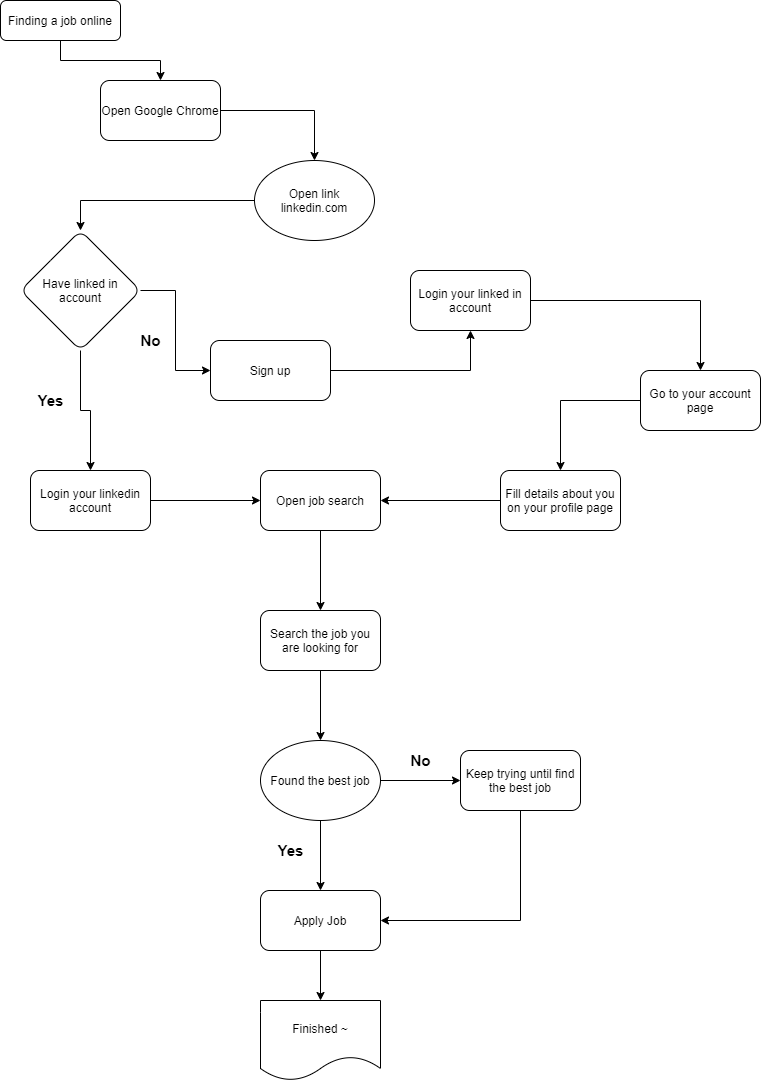

The diagram above was exported from draw.io. Its source (the exported page's mxGraphModel, read from the mxfile embedded in the PNG):
<mxGraphModel dx="1614" dy="1133" grid="1" gridSize="10" guides="1" tooltips="1" connect="1" arrows="1" fold="1" page="1" pageScale="1" pageWidth="827" pageHeight="1169" math="0" shadow="0">
  <root>
    <mxCell id="WIyWlLk6GJQsqaUBKTNV-0" />
    <mxCell id="WIyWlLk6GJQsqaUBKTNV-1" parent="WIyWlLk6GJQsqaUBKTNV-0" />
    <mxCell id="OwH0sa0G6mBPb8Rdm1gL-39" value="" style="edgeStyle=orthogonalEdgeStyle;rounded=0;orthogonalLoop=1;jettySize=auto;html=1;" edge="1" parent="WIyWlLk6GJQsqaUBKTNV-1" source="WIyWlLk6GJQsqaUBKTNV-3" target="OwH0sa0G6mBPb8Rdm1gL-38">
      <mxGeometry relative="1" as="geometry" />
    </mxCell>
    <mxCell id="WIyWlLk6GJQsqaUBKTNV-3" value="Finding a job online" style="rounded=1;whiteSpace=wrap;html=1;fontSize=12;glass=0;strokeWidth=1;shadow=0;" parent="WIyWlLk6GJQsqaUBKTNV-1" vertex="1">
      <mxGeometry x="40" y="80" width="120" height="40" as="geometry" />
    </mxCell>
    <mxCell id="OwH0sa0G6mBPb8Rdm1gL-35" value="" style="edgeStyle=orthogonalEdgeStyle;rounded=0;orthogonalLoop=1;jettySize=auto;html=1;" edge="1" parent="WIyWlLk6GJQsqaUBKTNV-1" source="OwH0sa0G6mBPb8Rdm1gL-32">
      <mxGeometry relative="1" as="geometry">
        <mxPoint x="520" y="220" as="targetPoint" />
      </mxGeometry>
    </mxCell>
    <mxCell id="OwH0sa0G6mBPb8Rdm1gL-41" value="" style="edgeStyle=orthogonalEdgeStyle;rounded=0;orthogonalLoop=1;jettySize=auto;html=1;" edge="1" parent="WIyWlLk6GJQsqaUBKTNV-1" source="OwH0sa0G6mBPb8Rdm1gL-38" target="OwH0sa0G6mBPb8Rdm1gL-40">
      <mxGeometry relative="1" as="geometry" />
    </mxCell>
    <mxCell id="OwH0sa0G6mBPb8Rdm1gL-38" value="Open Google Chrome" style="whiteSpace=wrap;html=1;rounded=1;shadow=0;strokeWidth=1;glass=0;" vertex="1" parent="WIyWlLk6GJQsqaUBKTNV-1">
      <mxGeometry x="140" y="160" width="120" height="60" as="geometry" />
    </mxCell>
    <mxCell id="OwH0sa0G6mBPb8Rdm1gL-43" value="" style="edgeStyle=orthogonalEdgeStyle;rounded=0;orthogonalLoop=1;jettySize=auto;html=1;" edge="1" parent="WIyWlLk6GJQsqaUBKTNV-1" source="OwH0sa0G6mBPb8Rdm1gL-40" target="OwH0sa0G6mBPb8Rdm1gL-42">
      <mxGeometry relative="1" as="geometry">
        <Array as="points">
          <mxPoint x="120" y="280" />
        </Array>
      </mxGeometry>
    </mxCell>
    <mxCell id="OwH0sa0G6mBPb8Rdm1gL-40" value="Open link linkedin.com" style="ellipse;whiteSpace=wrap;html=1;rounded=1;shadow=0;strokeWidth=1;glass=0;" vertex="1" parent="WIyWlLk6GJQsqaUBKTNV-1">
      <mxGeometry x="294" y="240" width="120" height="80" as="geometry" />
    </mxCell>
    <mxCell id="OwH0sa0G6mBPb8Rdm1gL-45" value="" style="edgeStyle=orthogonalEdgeStyle;rounded=0;orthogonalLoop=1;jettySize=auto;html=1;" edge="1" parent="WIyWlLk6GJQsqaUBKTNV-1" source="OwH0sa0G6mBPb8Rdm1gL-42" target="OwH0sa0G6mBPb8Rdm1gL-44">
      <mxGeometry relative="1" as="geometry" />
    </mxCell>
    <mxCell id="OwH0sa0G6mBPb8Rdm1gL-47" value="" style="edgeStyle=orthogonalEdgeStyle;rounded=0;orthogonalLoop=1;jettySize=auto;html=1;" edge="1" parent="WIyWlLk6GJQsqaUBKTNV-1" source="OwH0sa0G6mBPb8Rdm1gL-42" target="OwH0sa0G6mBPb8Rdm1gL-46">
      <mxGeometry relative="1" as="geometry" />
    </mxCell>
    <mxCell id="OwH0sa0G6mBPb8Rdm1gL-42" value="Have linked in account" style="rhombus;whiteSpace=wrap;html=1;rounded=1;shadow=0;strokeWidth=1;glass=0;" vertex="1" parent="WIyWlLk6GJQsqaUBKTNV-1">
      <mxGeometry x="60" y="310" width="120" height="120" as="geometry" />
    </mxCell>
    <mxCell id="OwH0sa0G6mBPb8Rdm1gL-52" value="" style="edgeStyle=orthogonalEdgeStyle;rounded=0;orthogonalLoop=1;jettySize=auto;html=1;" edge="1" parent="WIyWlLk6GJQsqaUBKTNV-1" source="OwH0sa0G6mBPb8Rdm1gL-44" target="OwH0sa0G6mBPb8Rdm1gL-51">
      <mxGeometry relative="1" as="geometry" />
    </mxCell>
    <mxCell id="OwH0sa0G6mBPb8Rdm1gL-44" value="Sign up" style="whiteSpace=wrap;html=1;rounded=1;shadow=0;strokeWidth=1;glass=0;" vertex="1" parent="WIyWlLk6GJQsqaUBKTNV-1">
      <mxGeometry x="250" y="420" width="120" height="60" as="geometry" />
    </mxCell>
    <mxCell id="OwH0sa0G6mBPb8Rdm1gL-58" value="" style="edgeStyle=orthogonalEdgeStyle;rounded=0;orthogonalLoop=1;jettySize=auto;html=1;" edge="1" parent="WIyWlLk6GJQsqaUBKTNV-1" source="OwH0sa0G6mBPb8Rdm1gL-46" target="OwH0sa0G6mBPb8Rdm1gL-57">
      <mxGeometry relative="1" as="geometry" />
    </mxCell>
    <mxCell id="OwH0sa0G6mBPb8Rdm1gL-46" value="Login your linkedin account" style="whiteSpace=wrap;html=1;rounded=1;shadow=0;strokeWidth=1;glass=0;" vertex="1" parent="WIyWlLk6GJQsqaUBKTNV-1">
      <mxGeometry x="70" y="550" width="120" height="60" as="geometry" />
    </mxCell>
    <mxCell id="OwH0sa0G6mBPb8Rdm1gL-49" value="&lt;b&gt;&lt;font style=&quot;font-size: 15px&quot;&gt;No&lt;/font&gt;&lt;/b&gt;" style="text;html=1;align=center;verticalAlign=middle;resizable=0;points=[];autosize=1;" vertex="1" parent="WIyWlLk6GJQsqaUBKTNV-1">
      <mxGeometry x="170" y="410" width="40" height="20" as="geometry" />
    </mxCell>
    <mxCell id="OwH0sa0G6mBPb8Rdm1gL-50" value="&lt;b&gt;&lt;font style=&quot;font-size: 15px&quot;&gt;Yes&lt;/font&gt;&lt;/b&gt;" style="text;html=1;align=center;verticalAlign=middle;resizable=0;points=[];autosize=1;" vertex="1" parent="WIyWlLk6GJQsqaUBKTNV-1">
      <mxGeometry x="70" y="470" width="40" height="20" as="geometry" />
    </mxCell>
    <mxCell id="OwH0sa0G6mBPb8Rdm1gL-54" value="" style="edgeStyle=orthogonalEdgeStyle;rounded=0;orthogonalLoop=1;jettySize=auto;html=1;" edge="1" parent="WIyWlLk6GJQsqaUBKTNV-1" source="OwH0sa0G6mBPb8Rdm1gL-51" target="OwH0sa0G6mBPb8Rdm1gL-53">
      <mxGeometry relative="1" as="geometry" />
    </mxCell>
    <mxCell id="OwH0sa0G6mBPb8Rdm1gL-51" value="Login your linked in account" style="whiteSpace=wrap;html=1;rounded=1;shadow=0;strokeWidth=1;glass=0;" vertex="1" parent="WIyWlLk6GJQsqaUBKTNV-1">
      <mxGeometry x="450" y="350" width="120" height="60" as="geometry" />
    </mxCell>
    <mxCell id="OwH0sa0G6mBPb8Rdm1gL-56" value="" style="edgeStyle=orthogonalEdgeStyle;rounded=0;orthogonalLoop=1;jettySize=auto;html=1;" edge="1" parent="WIyWlLk6GJQsqaUBKTNV-1" source="OwH0sa0G6mBPb8Rdm1gL-53" target="OwH0sa0G6mBPb8Rdm1gL-55">
      <mxGeometry relative="1" as="geometry" />
    </mxCell>
    <mxCell id="OwH0sa0G6mBPb8Rdm1gL-53" value="Go to your account page" style="whiteSpace=wrap;html=1;rounded=1;shadow=0;strokeWidth=1;glass=0;" vertex="1" parent="WIyWlLk6GJQsqaUBKTNV-1">
      <mxGeometry x="680" y="450" width="120" height="60" as="geometry" />
    </mxCell>
    <mxCell id="OwH0sa0G6mBPb8Rdm1gL-60" style="edgeStyle=orthogonalEdgeStyle;rounded=0;orthogonalLoop=1;jettySize=auto;html=1;entryX=1;entryY=0.5;entryDx=0;entryDy=0;" edge="1" parent="WIyWlLk6GJQsqaUBKTNV-1" source="OwH0sa0G6mBPb8Rdm1gL-55" target="OwH0sa0G6mBPb8Rdm1gL-57">
      <mxGeometry relative="1" as="geometry" />
    </mxCell>
    <mxCell id="OwH0sa0G6mBPb8Rdm1gL-55" value="Fill details about you on your profile page" style="whiteSpace=wrap;html=1;rounded=1;shadow=0;strokeWidth=1;glass=0;" vertex="1" parent="WIyWlLk6GJQsqaUBKTNV-1">
      <mxGeometry x="540" y="550" width="120" height="60" as="geometry" />
    </mxCell>
    <mxCell id="OwH0sa0G6mBPb8Rdm1gL-62" value="" style="edgeStyle=orthogonalEdgeStyle;rounded=0;orthogonalLoop=1;jettySize=auto;html=1;" edge="1" parent="WIyWlLk6GJQsqaUBKTNV-1" source="OwH0sa0G6mBPb8Rdm1gL-57" target="OwH0sa0G6mBPb8Rdm1gL-61">
      <mxGeometry relative="1" as="geometry" />
    </mxCell>
    <mxCell id="OwH0sa0G6mBPb8Rdm1gL-57" value="Open job search" style="whiteSpace=wrap;html=1;rounded=1;shadow=0;strokeWidth=1;glass=0;" vertex="1" parent="WIyWlLk6GJQsqaUBKTNV-1">
      <mxGeometry x="300" y="550" width="120" height="60" as="geometry" />
    </mxCell>
    <mxCell id="OwH0sa0G6mBPb8Rdm1gL-64" value="" style="edgeStyle=orthogonalEdgeStyle;rounded=0;orthogonalLoop=1;jettySize=auto;html=1;" edge="1" parent="WIyWlLk6GJQsqaUBKTNV-1" source="OwH0sa0G6mBPb8Rdm1gL-61" target="OwH0sa0G6mBPb8Rdm1gL-63">
      <mxGeometry relative="1" as="geometry" />
    </mxCell>
    <mxCell id="OwH0sa0G6mBPb8Rdm1gL-61" value="Search the job you are looking for" style="whiteSpace=wrap;html=1;rounded=1;shadow=0;strokeWidth=1;glass=0;" vertex="1" parent="WIyWlLk6GJQsqaUBKTNV-1">
      <mxGeometry x="300" y="690" width="120" height="60" as="geometry" />
    </mxCell>
    <mxCell id="OwH0sa0G6mBPb8Rdm1gL-66" value="" style="edgeStyle=orthogonalEdgeStyle;rounded=0;orthogonalLoop=1;jettySize=auto;html=1;" edge="1" parent="WIyWlLk6GJQsqaUBKTNV-1" source="OwH0sa0G6mBPb8Rdm1gL-63" target="OwH0sa0G6mBPb8Rdm1gL-65">
      <mxGeometry relative="1" as="geometry" />
    </mxCell>
    <mxCell id="OwH0sa0G6mBPb8Rdm1gL-72" value="" style="edgeStyle=orthogonalEdgeStyle;rounded=0;orthogonalLoop=1;jettySize=auto;html=1;" edge="1" parent="WIyWlLk6GJQsqaUBKTNV-1" source="OwH0sa0G6mBPb8Rdm1gL-63" target="OwH0sa0G6mBPb8Rdm1gL-71">
      <mxGeometry relative="1" as="geometry" />
    </mxCell>
    <mxCell id="OwH0sa0G6mBPb8Rdm1gL-63" value="Found the best job" style="ellipse;whiteSpace=wrap;html=1;rounded=1;shadow=0;strokeWidth=1;glass=0;" vertex="1" parent="WIyWlLk6GJQsqaUBKTNV-1">
      <mxGeometry x="300" y="820" width="120" height="80" as="geometry" />
    </mxCell>
    <mxCell id="OwH0sa0G6mBPb8Rdm1gL-70" value="" style="edgeStyle=orthogonalEdgeStyle;rounded=0;orthogonalLoop=1;jettySize=auto;html=1;" edge="1" parent="WIyWlLk6GJQsqaUBKTNV-1" source="OwH0sa0G6mBPb8Rdm1gL-65" target="OwH0sa0G6mBPb8Rdm1gL-69">
      <mxGeometry relative="1" as="geometry" />
    </mxCell>
    <mxCell id="OwH0sa0G6mBPb8Rdm1gL-65" value="Apply Job" style="whiteSpace=wrap;html=1;rounded=1;shadow=0;strokeWidth=1;glass=0;" vertex="1" parent="WIyWlLk6GJQsqaUBKTNV-1">
      <mxGeometry x="300" y="970" width="120" height="60" as="geometry" />
    </mxCell>
    <mxCell id="OwH0sa0G6mBPb8Rdm1gL-69" value="Finished ~" style="shape=document;whiteSpace=wrap;html=1;boundedLbl=1;rounded=1;shadow=0;strokeWidth=1;glass=0;" vertex="1" parent="WIyWlLk6GJQsqaUBKTNV-1">
      <mxGeometry x="300" y="1080" width="120" height="80" as="geometry" />
    </mxCell>
    <mxCell id="OwH0sa0G6mBPb8Rdm1gL-76" style="edgeStyle=orthogonalEdgeStyle;rounded=0;orthogonalLoop=1;jettySize=auto;html=1;entryX=1;entryY=0.5;entryDx=0;entryDy=0;" edge="1" parent="WIyWlLk6GJQsqaUBKTNV-1" source="OwH0sa0G6mBPb8Rdm1gL-71" target="OwH0sa0G6mBPb8Rdm1gL-65">
      <mxGeometry relative="1" as="geometry">
        <mxPoint x="560" y="1010" as="targetPoint" />
        <Array as="points">
          <mxPoint x="560" y="1000" />
        </Array>
      </mxGeometry>
    </mxCell>
    <mxCell id="OwH0sa0G6mBPb8Rdm1gL-71" value="Keep trying until find the best job" style="whiteSpace=wrap;html=1;rounded=1;shadow=0;strokeWidth=1;glass=0;" vertex="1" parent="WIyWlLk6GJQsqaUBKTNV-1">
      <mxGeometry x="500" y="830" width="120" height="60" as="geometry" />
    </mxCell>
    <mxCell id="OwH0sa0G6mBPb8Rdm1gL-73" value="&lt;b&gt;&lt;font style=&quot;font-size: 15px&quot;&gt;Yes&lt;/font&gt;&lt;/b&gt;" style="text;html=1;align=center;verticalAlign=middle;resizable=0;points=[];autosize=1;" vertex="1" parent="WIyWlLk6GJQsqaUBKTNV-1">
      <mxGeometry x="310" y="920" width="40" height="20" as="geometry" />
    </mxCell>
    <mxCell id="OwH0sa0G6mBPb8Rdm1gL-74" value="&lt;b&gt;&lt;font style=&quot;font-size: 15px&quot;&gt;No&lt;/font&gt;&lt;/b&gt;" style="text;html=1;align=center;verticalAlign=middle;resizable=0;points=[];autosize=1;" vertex="1" parent="WIyWlLk6GJQsqaUBKTNV-1">
      <mxGeometry x="440" y="830" width="40" height="20" as="geometry" />
    </mxCell>
  </root>
</mxGraphModel>